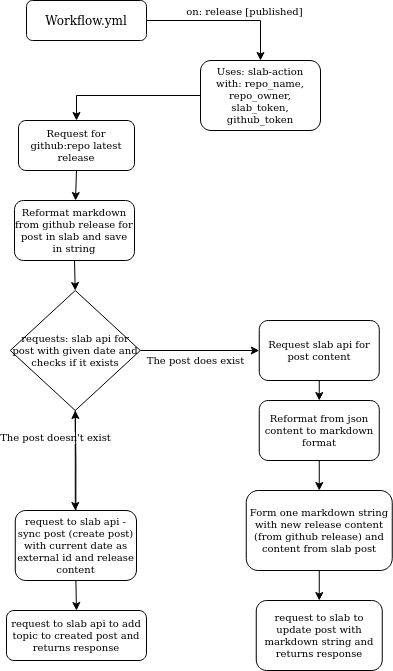

The diagram above was exported from draw.io. Its source (the exported page's mxGraphModel, read from the mxfile embedded in the PNG):
<mxGraphModel dx="703" dy="1055" grid="1" gridSize="10" guides="1" tooltips="1" connect="1" arrows="1" fold="1" page="1" pageScale="1" pageWidth="827" pageHeight="1169" math="0" shadow="0">
  <root>
    <mxCell id="0" />
    <mxCell id="1" parent="0" />
    <mxCell id="2" value="&lt;div&gt;Workflow.yml&lt;/div&gt;" style="rounded=1;whiteSpace=wrap;html=1;fontSize=12;glass=0;strokeWidth=1;shadow=0;" vertex="1" parent="1">
      <mxGeometry x="180" y="30" width="120" height="40" as="geometry" />
    </mxCell>
    <mxCell id="3" value="" style="endArrow=classic;html=1;rounded=0;fontSize=10;exitX=1;exitY=0.5;exitDx=0;exitDy=0;" edge="1" source="6" target="7" parent="1">
      <mxGeometry width="50" height="50" relative="1" as="geometry">
        <mxPoint x="378.75" y="480" as="sourcePoint" />
        <mxPoint x="318.75" y="480" as="targetPoint" />
      </mxGeometry>
    </mxCell>
    <mxCell id="4" value="The post does exist" style="edgeLabel;html=1;align=center;verticalAlign=middle;resizable=0;points=[];fontSize=10;" vertex="1" connectable="0" parent="3">
      <mxGeometry x="-0.2282" relative="1" as="geometry">
        <mxPoint x="9" y="10" as="offset" />
      </mxGeometry>
    </mxCell>
    <mxCell id="5" value="&lt;div&gt;Uses: slab-action&lt;/div&gt;&lt;div&gt;with: repo_name, repo_owner,&lt;/div&gt;&lt;div&gt;slab_token,&lt;/div&gt;github_token" style="rounded=1;whiteSpace=wrap;html=1;fontSize=10;" vertex="1" parent="1">
      <mxGeometry x="354" y="90" width="120" height="70" as="geometry" />
    </mxCell>
    <mxCell id="6" value="requests: slab api for post with given date and checks if it exists" style="rhombus;whiteSpace=wrap;html=1;fontSize=10;" vertex="1" parent="1">
      <mxGeometry x="163.75" y="320" width="130" height="120" as="geometry" />
    </mxCell>
    <mxCell id="7" value="Request slab api for post content" style="rounded=1;whiteSpace=wrap;html=1;fontSize=10;" vertex="1" parent="1">
      <mxGeometry x="412.75" y="350" width="120" height="60" as="geometry" />
    </mxCell>
    <mxCell id="8" value="" style="endArrow=classic;html=1;rounded=0;fontSize=10;exitX=0.5;exitY=1;exitDx=0;exitDy=0;" edge="1" source="7" target="9" parent="1">
      <mxGeometry width="50" height="50" relative="1" as="geometry">
        <mxPoint x="412.75" y="350" as="sourcePoint" />
        <mxPoint x="472.75" y="460" as="targetPoint" />
      </mxGeometry>
    </mxCell>
    <mxCell id="9" value="Reformat from json content to markdown format" style="rounded=1;whiteSpace=wrap;html=1;fontSize=10;" vertex="1" parent="1">
      <mxGeometry x="412.75" y="430" width="120" height="60" as="geometry" />
    </mxCell>
    <mxCell id="10" value="" style="endArrow=classic;html=1;rounded=0;fontSize=10;exitX=0.5;exitY=1;exitDx=0;exitDy=0;entryX=0.417;entryY=0;entryDx=0;entryDy=0;entryPerimeter=0;" edge="1" source="6" parent="1">
      <mxGeometry width="50" height="50" relative="1" as="geometry">
        <mxPoint x="308.75" y="480" as="sourcePoint" />
        <mxPoint x="228.78999999999996" y="540" as="targetPoint" />
      </mxGeometry>
    </mxCell>
    <mxCell id="11" value="The post doesn't exist" style="edgeLabel;html=1;align=center;verticalAlign=middle;resizable=0;points=[];fontSize=10;" vertex="1" connectable="0" parent="10">
      <mxGeometry x="-0.5271" y="-2" relative="1" as="geometry">
        <mxPoint x="-18" y="3" as="offset" />
      </mxGeometry>
    </mxCell>
    <mxCell id="12" value="" style="edgeStyle=orthogonalEdgeStyle;rounded=0;orthogonalLoop=1;jettySize=auto;html=1;fontSize=10;exitX=0.5;exitY=0;exitDx=0;exitDy=0;" edge="1" source="13" target="6" parent="1">
      <mxGeometry relative="1" as="geometry" />
    </mxCell>
    <mxCell id="13" value="request to slab api - sync post (create post) with current date as external id and release content" style="rounded=1;whiteSpace=wrap;html=1;fontSize=10;" vertex="1" parent="1">
      <mxGeometry x="168.75" y="540" width="121.25" height="70" as="geometry" />
    </mxCell>
    <mxCell id="14" value="" style="endArrow=classic;html=1;rounded=0;fontSize=10;exitX=0.5;exitY=1;exitDx=0;exitDy=0;entryX=0.5;entryY=0;entryDx=0;entryDy=0;" edge="1" source="13" target="15" parent="1">
      <mxGeometry width="50" height="50" relative="1" as="geometry">
        <mxPoint x="308.75" y="480" as="sourcePoint" />
        <mxPoint x="242.75" y="810" as="targetPoint" />
      </mxGeometry>
    </mxCell>
    <mxCell id="15" value="request to slab api to add topic to created post and returns response " style="rounded=1;whiteSpace=wrap;html=1;fontSize=10;" vertex="1" parent="1">
      <mxGeometry x="160" y="640" width="140" height="50" as="geometry" />
    </mxCell>
    <mxCell id="16" value="" style="endArrow=classic;html=1;rounded=0;fontSize=10;exitX=0.5;exitY=1;exitDx=0;exitDy=0;entryX=0.5;entryY=0;entryDx=0;entryDy=0;" edge="1" source="9" target="17" parent="1">
      <mxGeometry width="50" height="50" relative="1" as="geometry">
        <mxPoint x="308.75" y="480" as="sourcePoint" />
        <mxPoint x="472.75" y="520" as="targetPoint" />
      </mxGeometry>
    </mxCell>
    <mxCell id="17" value="Form one markdown string with new release content (from github release) and content from slab post" style="rounded=1;whiteSpace=wrap;html=1;fontSize=10;" vertex="1" parent="1">
      <mxGeometry x="399.75" y="520" width="146" height="80" as="geometry" />
    </mxCell>
    <mxCell id="18" value="" style="endArrow=classic;html=1;rounded=0;fontSize=10;exitX=0.5;exitY=1;exitDx=0;exitDy=0;" edge="1" source="17" target="19" parent="1">
      <mxGeometry width="50" height="50" relative="1" as="geometry">
        <mxPoint x="308.75" y="340" as="sourcePoint" />
        <mxPoint x="472.75" y="630" as="targetPoint" />
      </mxGeometry>
    </mxCell>
    <mxCell id="19" value="request to slab to update post with markdown string and returns response" style="rounded=1;whiteSpace=wrap;html=1;fontSize=10;" vertex="1" parent="1">
      <mxGeometry x="409.75" y="630" width="126" height="70" as="geometry" />
    </mxCell>
    <mxCell id="20" value="Request for github:repo latest release" style="rounded=1;whiteSpace=wrap;html=1;fontSize=10;" vertex="1" parent="1">
      <mxGeometry x="172" y="150" width="116" height="50" as="geometry" />
    </mxCell>
    <mxCell id="21" value="" style="endArrow=classic;html=1;rounded=0;fontSize=10;exitX=0.5;exitY=1;exitDx=0;exitDy=0;" edge="1" source="20" target="22" parent="1">
      <mxGeometry width="50" height="50" relative="1" as="geometry">
        <mxPoint x="66" y="220" as="sourcePoint" />
        <mxPoint x="230" y="350" as="targetPoint" />
      </mxGeometry>
    </mxCell>
    <mxCell id="22" value="Reformat markdown from github release for post in slab and save in string" style="rounded=1;whiteSpace=wrap;html=1;fontSize=10;" vertex="1" parent="1">
      <mxGeometry x="168" y="230" width="120" height="60" as="geometry" />
    </mxCell>
    <mxCell id="23" value="" style="endArrow=classic;html=1;rounded=0;fontSize=10;exitX=0.5;exitY=1;exitDx=0;exitDy=0;entryX=0.5;entryY=0;entryDx=0;entryDy=0;" edge="1" source="22" target="6" parent="1">
      <mxGeometry width="50" height="50" relative="1" as="geometry">
        <mxPoint x="310" y="400" as="sourcePoint" />
        <mxPoint x="360" y="350" as="targetPoint" />
      </mxGeometry>
    </mxCell>
    <mxCell id="24" value="" style="endArrow=classic;html=1;rounded=0;fontSize=10;exitX=0;exitY=0.5;exitDx=0;exitDy=0;entryX=0.5;entryY=0;entryDx=0;entryDy=0;" edge="1" source="5" target="20" parent="1">
      <mxGeometry width="50" height="50" relative="1" as="geometry">
        <mxPoint x="310" y="440" as="sourcePoint" />
        <mxPoint x="360" y="390" as="targetPoint" />
        <Array as="points">
          <mxPoint x="230" y="125" />
        </Array>
      </mxGeometry>
    </mxCell>
    <mxCell id="25" value="" style="endArrow=classic;html=1;rounded=0;exitX=1;exitY=0.5;exitDx=0;exitDy=0;entryX=0.5;entryY=0;entryDx=0;entryDy=0;" edge="1" source="2" target="5" parent="1">
      <mxGeometry width="50" height="50" relative="1" as="geometry">
        <mxPoint x="280" y="450" as="sourcePoint" />
        <mxPoint x="330" y="400" as="targetPoint" />
        <Array as="points">
          <mxPoint x="414" y="50" />
        </Array>
      </mxGeometry>
    </mxCell>
    <mxCell id="26" value="&lt;div&gt;&lt;font style=&quot;font-size: 10px;&quot;&gt;on: release [published]&lt;/font&gt;&lt;/div&gt;" style="edgeLabel;html=1;align=center;verticalAlign=middle;resizable=0;points=[];" vertex="1" connectable="0" parent="25">
      <mxGeometry x="-0.0668" relative="1" as="geometry">
        <mxPoint x="26" y="-10" as="offset" />
      </mxGeometry>
    </mxCell>
  </root>
</mxGraphModel>